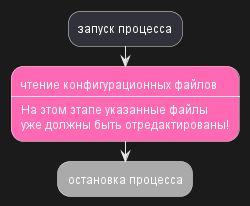

The diagram above was rendered by PlantUML. Its source (embedded in the PNG):
@startuml

:запуск процесса;

#HotPink:чтение конфигурационных файлов
----
На этом этапе указанные файлы
уже должны быть отредактированы!;

#AAAAAA:остановка процесса;

@enduml